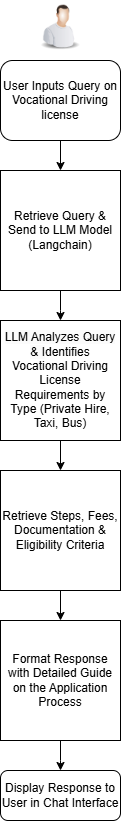

The diagram above was exported from draw.io. Its source (the exported page's mxGraphModel, read from the mxfile embedded in the PNG):
<mxGraphModel dx="1434" dy="1907" grid="1" gridSize="10" guides="1" tooltips="1" connect="1" arrows="1" fold="1" page="1" pageScale="1" pageWidth="827" pageHeight="1169" math="0" shadow="0">
  <root>
    <mxCell id="WIyWlLk6GJQsqaUBKTNV-0" />
    <mxCell id="WIyWlLk6GJQsqaUBKTNV-1" parent="WIyWlLk6GJQsqaUBKTNV-0" />
    <mxCell id="3hUZ7M9qyyj6clXFJHua-17" value="" style="edgeStyle=orthogonalEdgeStyle;rounded=0;orthogonalLoop=1;jettySize=auto;html=1;" edge="1" parent="WIyWlLk6GJQsqaUBKTNV-1" source="WIyWlLk6GJQsqaUBKTNV-3" target="3hUZ7M9qyyj6clXFJHua-2">
      <mxGeometry relative="1" as="geometry" />
    </mxCell>
    <mxCell id="WIyWlLk6GJQsqaUBKTNV-3" value=" User Inputs Query on Vocational Driving license" style="rounded=1;whiteSpace=wrap;html=1;fontSize=12;glass=0;strokeWidth=1;shadow=0;" parent="WIyWlLk6GJQsqaUBKTNV-1" vertex="1">
      <mxGeometry x="160" y="40" width="120" height="80" as="geometry" />
    </mxCell>
    <mxCell id="WIyWlLk6GJQsqaUBKTNV-11" value="Display Response to User in Chat Interface" style="rounded=1;whiteSpace=wrap;html=1;fontSize=12;glass=0;strokeWidth=1;shadow=0;" parent="WIyWlLk6GJQsqaUBKTNV-1" vertex="1">
      <mxGeometry x="160" y="750" width="120" height="50" as="geometry" />
    </mxCell>
    <mxCell id="3hUZ7M9qyyj6clXFJHua-7" value="" style="edgeStyle=orthogonalEdgeStyle;rounded=0;orthogonalLoop=1;jettySize=auto;html=1;" edge="1" parent="WIyWlLk6GJQsqaUBKTNV-1" source="3hUZ7M9qyyj6clXFJHua-2">
      <mxGeometry relative="1" as="geometry">
        <mxPoint x="220" y="300" as="targetPoint" />
      </mxGeometry>
    </mxCell>
    <mxCell id="3hUZ7M9qyyj6clXFJHua-2" value="Retrieve Query &amp;amp; Send to LLM Model (Langchain)" style="whiteSpace=wrap;html=1;aspect=fixed;" vertex="1" parent="WIyWlLk6GJQsqaUBKTNV-1">
      <mxGeometry x="160" y="150" width="120" height="120" as="geometry" />
    </mxCell>
    <mxCell id="3hUZ7M9qyyj6clXFJHua-9" value="" style="edgeStyle=orthogonalEdgeStyle;rounded=0;orthogonalLoop=1;jettySize=auto;html=1;" edge="1" parent="WIyWlLk6GJQsqaUBKTNV-1" source="3hUZ7M9qyyj6clXFJHua-5" target="3hUZ7M9qyyj6clXFJHua-8">
      <mxGeometry relative="1" as="geometry" />
    </mxCell>
    <mxCell id="3hUZ7M9qyyj6clXFJHua-5" value="&lt;span style=&quot;color: rgb(0, 0, 0); font-family: Helvetica; font-size: 12px; font-style: normal; font-variant-ligatures: normal; font-variant-caps: normal; font-weight: 400; letter-spacing: normal; orphans: 2; text-align: center; text-indent: 0px; text-transform: none; widows: 2; word-spacing: 0px; -webkit-text-stroke-width: 0px; white-space: normal; background-color: rgb(251, 251, 251); text-decoration-thickness: initial; text-decoration-style: initial; text-decoration-color: initial; display: inline !important; float: none;&quot;&gt;LLM Analyzes Query &amp;amp; I&lt;/span&gt;&lt;span style=&quot;forced-color-adjust: none; color: rgb(0, 0, 0); font-family: Helvetica; font-size: 12px; font-style: normal; font-variant-ligatures: normal; font-variant-caps: normal; font-weight: 400; letter-spacing: normal; orphans: 2; text-align: center; text-indent: 0px; text-transform: none; widows: 2; word-spacing: 0px; -webkit-text-stroke-width: 0px; white-space: normal; background-color: initial; text-decoration-thickness: initial; text-decoration-style: initial; text-decoration-color: initial;&quot;&gt;dentifies Vocational Driving License Requirements by Type (Private Hire, Taxi, Bus)&lt;/span&gt;" style="whiteSpace=wrap;html=1;aspect=fixed;" vertex="1" parent="WIyWlLk6GJQsqaUBKTNV-1">
      <mxGeometry x="160" y="300" width="120" height="120" as="geometry" />
    </mxCell>
    <mxCell id="3hUZ7M9qyyj6clXFJHua-12" value="" style="edgeStyle=orthogonalEdgeStyle;rounded=0;orthogonalLoop=1;jettySize=auto;html=1;" edge="1" parent="WIyWlLk6GJQsqaUBKTNV-1" source="3hUZ7M9qyyj6clXFJHua-8" target="3hUZ7M9qyyj6clXFJHua-11">
      <mxGeometry relative="1" as="geometry" />
    </mxCell>
    <mxCell id="3hUZ7M9qyyj6clXFJHua-8" value="Retrieve Steps, Fees, Documentation &amp;amp; Eligibility Criteria" style="whiteSpace=wrap;html=1;aspect=fixed;" vertex="1" parent="WIyWlLk6GJQsqaUBKTNV-1">
      <mxGeometry x="160" y="450" width="120" height="120" as="geometry" />
    </mxCell>
    <mxCell id="3hUZ7M9qyyj6clXFJHua-15" value="" style="edgeStyle=orthogonalEdgeStyle;rounded=0;orthogonalLoop=1;jettySize=auto;html=1;" edge="1" parent="WIyWlLk6GJQsqaUBKTNV-1" source="3hUZ7M9qyyj6clXFJHua-11">
      <mxGeometry relative="1" as="geometry">
        <mxPoint x="220" y="750" as="targetPoint" />
      </mxGeometry>
    </mxCell>
    <mxCell id="3hUZ7M9qyyj6clXFJHua-11" value="Format Response with Detailed Guide on the Application Process" style="whiteSpace=wrap;html=1;aspect=fixed;" vertex="1" parent="WIyWlLk6GJQsqaUBKTNV-1">
      <mxGeometry x="160" y="600" width="120" height="120" as="geometry" />
    </mxCell>
    <mxCell id="3hUZ7M9qyyj6clXFJHua-26" value="" style="image;html=1;image=img/lib/clip_art/people/Worker_Man_128x128.png" vertex="1" parent="WIyWlLk6GJQsqaUBKTNV-1">
      <mxGeometry x="195" y="-20" width="50" height="50" as="geometry" />
    </mxCell>
  </root>
</mxGraphModel>